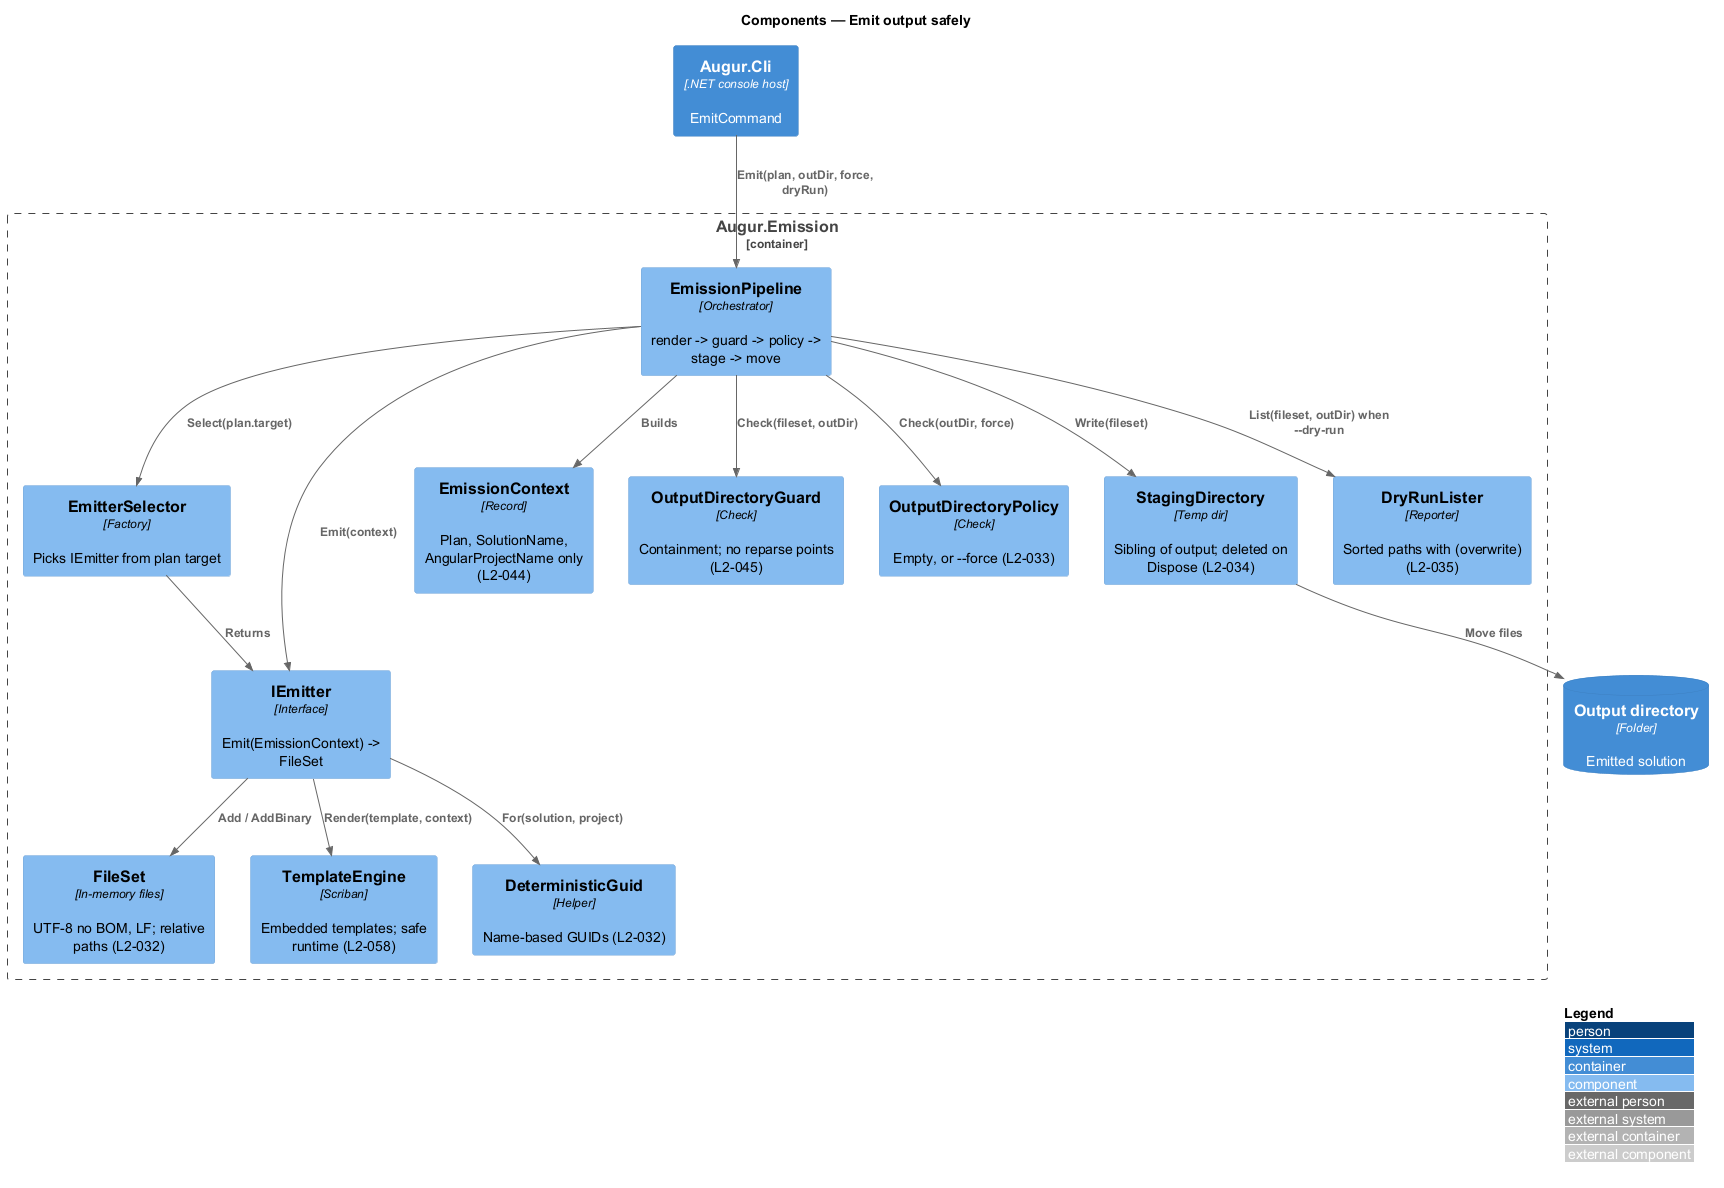

The diagram above was rendered by PlantUML. Its source (embedded in the PNG):
@startuml
!include <C4/C4_Component>
LAYOUT_WITH_LEGEND()
title Components — Emit output safely

Container(cli, "Augur.Cli", ".NET console host", "EmitCommand")
Container_Boundary(emission, "Augur.Emission") {
  Component(pipeline, "EmissionPipeline", "Orchestrator", "render -> guard -> policy -> stage -> move")
  Component(selector, "EmitterSelector", "Factory", "Picks IEmitter from plan target")
  Component(emitterIf, "IEmitter", "Interface", "Emit(EmissionContext) -> FileSet")
  Component(context, "EmissionContext", "Record", "Plan, SolutionName, AngularProjectName only (L2-044)")
  Component(fileset, "FileSet", "In-memory files", "UTF-8 no BOM, LF; relative paths (L2-032)")
  Component(engine, "TemplateEngine", "Scriban", "Embedded templates; safe runtime (L2-058)")
  Component(guid, "DeterministicGuid", "Helper", "Name-based GUIDs (L2-032)")
  Component(guard, "OutputDirectoryGuard", "Check", "Containment; no reparse points (L2-045)")
  Component(policy, "OutputDirectoryPolicy", "Check", "Empty, or --force (L2-033)")
  Component(staging, "StagingDirectory", "Temp dir", "Sibling of output; deleted on Dispose (L2-034)")
  Component(dryrun, "DryRunLister", "Reporter", "Sorted paths with (overwrite) (L2-035)")
}
ContainerDb(out, "Output directory", "Folder", "Emitted solution")

Rel(cli, pipeline, "Emit(plan, outDir, force, dryRun)")
Rel(pipeline, selector, "Select(plan.target)")
Rel(selector, emitterIf, "Returns")
Rel(pipeline, context, "Builds")
Rel(pipeline, emitterIf, "Emit(context)")
Rel(emitterIf, engine, "Render(template, context)")
Rel(emitterIf, guid, "For(solution, project)")
Rel(emitterIf, fileset, "Add / AddBinary")
Rel(pipeline, guard, "Check(fileset, outDir)")
Rel(pipeline, dryrun, "List(fileset, outDir) when --dry-run")
Rel(pipeline, policy, "Check(outDir, force)")
Rel(pipeline, staging, "Write(fileset)")
Rel(staging, out, "Move files")
@enduml